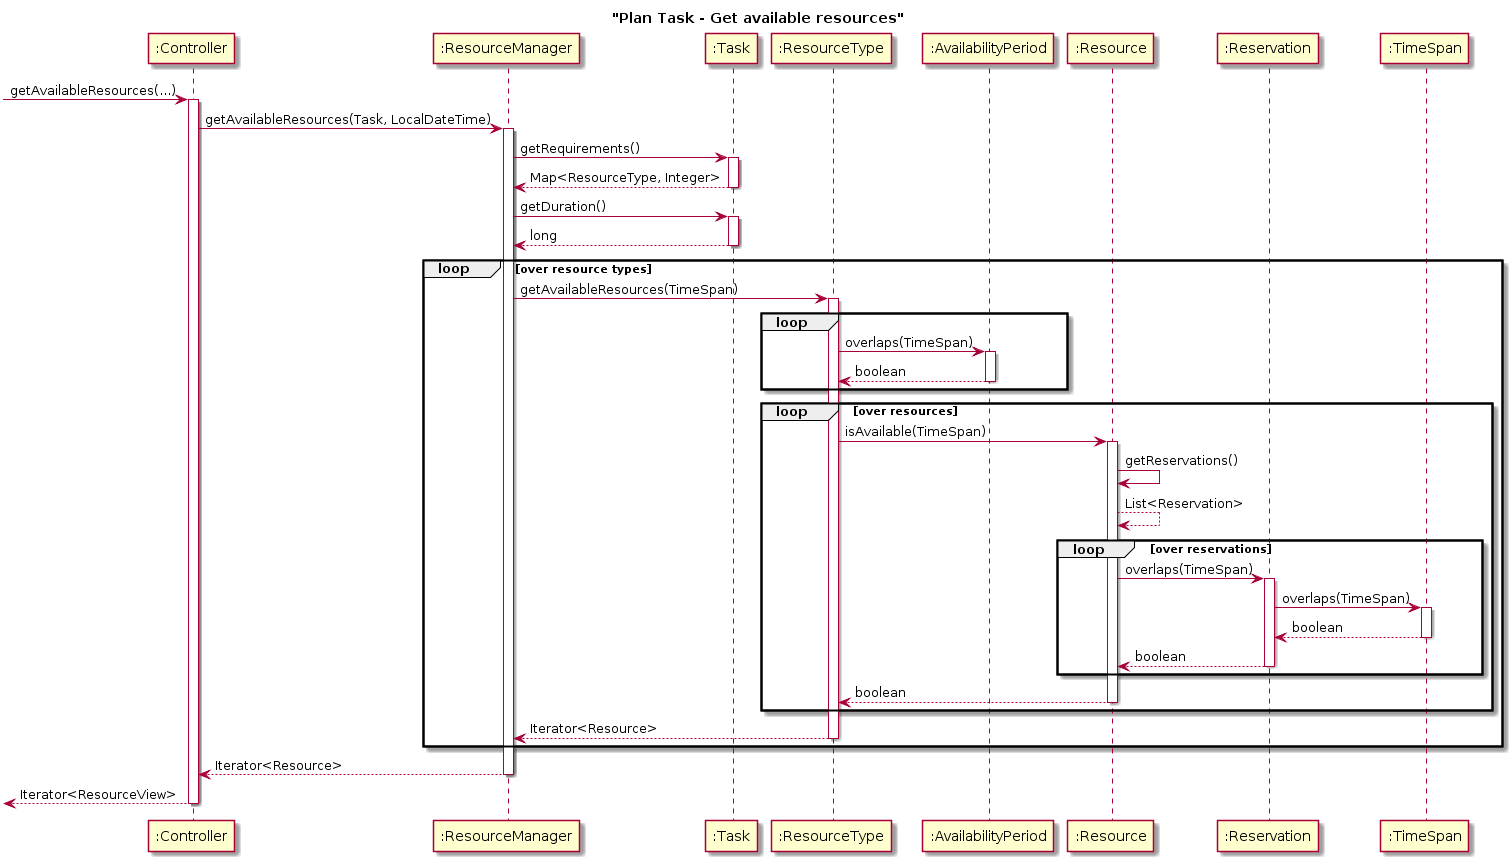

The diagram above was rendered by PlantUML. Its source (embedded in the PNG):
@startuml
title "Plan Task - Get available resources"

-> ":Controller": getAvailableResources(...)
activate ":Controller"

":Controller" -> ":ResourceManager": getAvailableResources(Task, LocalDateTime)
activate ":ResourceManager"


":ResourceManager" -> ":Task": getRequirements()
activate ":Task"
":Task" --> ":ResourceManager": Map<ResourceType, Integer>
deactivate ":Task"

":ResourceManager" -> ":Task": getDuration()
activate ":Task"
":Task" --> ":ResourceManager": long
deactivate ":Task"

loop over resource types

    ":ResourceManager" -> ":ResourceType": getAvailableResources(TimeSpan)
    activate ":ResourceType"

    loop
        ":ResourceType" -> ":AvailabilityPeriod": overlaps(TimeSpan)
        activate ":AvailabilityPeriod"

        ":AvailabilityPeriod" --> ":ResourceType": boolean
        deactivate ":AvailabilityPeriod"
    end

    loop over resources

        ":ResourceType" -> ":Resource": isAvailable(TimeSpan)
        activate ":Resource"

        ":Resource" -> ":Resource": getReservations()
        ":Resource" --> ":Resource": List<Reservation>
        
        
        loop over reservations
        
            ":Resource" -> ":Reservation": overlaps(TimeSpan)
            activate ":Reservation"
            
            ":Reservation" -> ":TimeSpan": overlaps(TimeSpan)
            activate ":TimeSpan"

            ":TimeSpan" --> ":Reservation": boolean
            deactivate ":TimeSpan"
            
            ":Reservation"--> ":Resource": boolean
            deactivate ":Reservation"
        end

        ":Resource" --> ":ResourceType": boolean
        deactivate ":Resource"

    end

    ":ResourceType" --> ":ResourceManager": Iterator<Resource>
    deactivate ":ResourceType"

end


":ResourceManager" --> ":Controller": Iterator<Resource>
deactivate ":ResourceManager"

<-- ":Controller": Iterator<ResourceView>
deactivate ":Controller"
@enduml